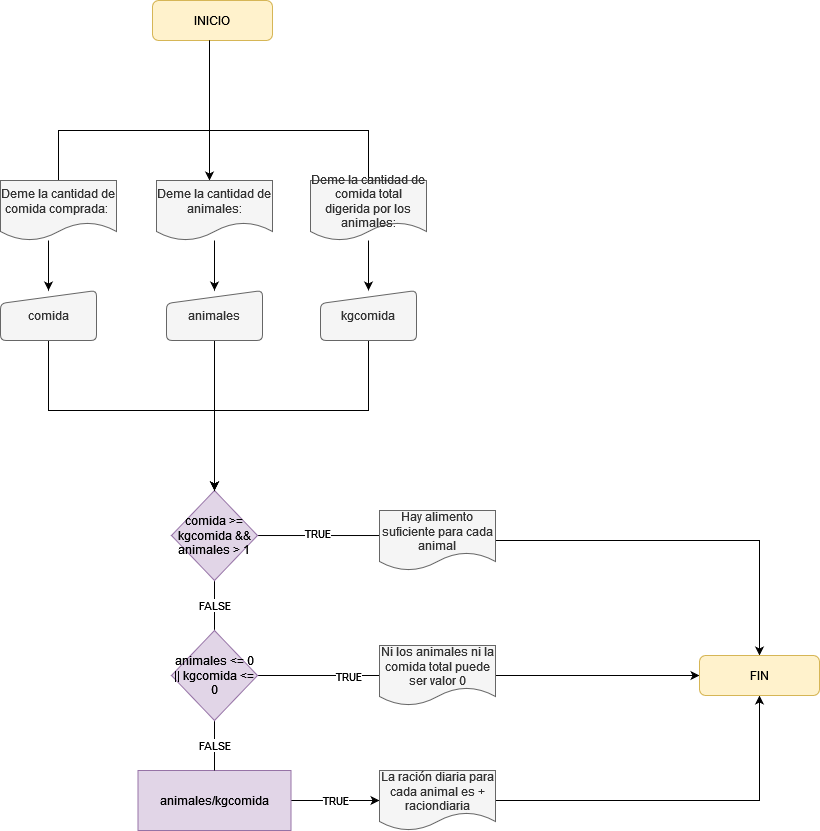

The diagram above was exported from draw.io. Its source (the exported page's mxGraphModel, read from the mxfile embedded in the PNG):
<mxGraphModel dx="1422" dy="772" grid="1" gridSize="10" guides="1" tooltips="1" connect="1" arrows="1" fold="1" page="1" pageScale="1" pageWidth="827" pageHeight="1169" math="0" shadow="0">
  <root>
    <mxCell id="0" />
    <mxCell id="1" parent="0" />
    <mxCell id="gsY5xL9cToMILM5zlaR6-1" value="" style="edgeStyle=orthogonalEdgeStyle;rounded=0;orthogonalLoop=1;jettySize=auto;html=1;" parent="1" source="gsY5xL9cToMILM5zlaR6-2" target="gsY5xL9cToMILM5zlaR6-4" edge="1">
      <mxGeometry relative="1" as="geometry">
        <Array as="points">
          <mxPoint x="410" y="220" />
          <mxPoint x="410" y="220" />
        </Array>
      </mxGeometry>
    </mxCell>
    <mxCell id="gsY5xL9cToMILM5zlaR6-2" value="INICIO" style="rounded=1;whiteSpace=wrap;html=1;fontSize=12;glass=0;strokeWidth=1;shadow=0;fillColor=#fff2cc;strokeColor=#d6b656;" parent="1" vertex="1">
      <mxGeometry x="353" y="140" width="120" height="40" as="geometry" />
    </mxCell>
    <mxCell id="gsY5xL9cToMILM5zlaR6-3" value="" style="edgeStyle=orthogonalEdgeStyle;rounded=0;orthogonalLoop=1;jettySize=auto;html=1;" parent="1" source="gsY5xL9cToMILM5zlaR6-4" target="gsY5xL9cToMILM5zlaR6-6" edge="1">
      <mxGeometry relative="1" as="geometry" />
    </mxCell>
    <mxCell id="gsY5xL9cToMILM5zlaR6-4" value="Deme la cantidad de animales:" style="shape=document;whiteSpace=wrap;html=1;boundedLbl=1;fillColor=#f5f5f5;fontColor=#333333;strokeColor=#666666;" parent="1" vertex="1">
      <mxGeometry x="357" y="320" width="116" height="60" as="geometry" />
    </mxCell>
    <mxCell id="gsY5xL9cToMILM5zlaR6-5" value="" style="edgeStyle=orthogonalEdgeStyle;rounded=0;orthogonalLoop=1;jettySize=auto;html=1;" parent="1" source="gsY5xL9cToMILM5zlaR6-6" target="gsY5xL9cToMILM5zlaR6-7" edge="1">
      <mxGeometry relative="1" as="geometry" />
    </mxCell>
    <mxCell id="gsY5xL9cToMILM5zlaR6-6" value="animales" style="html=1;strokeWidth=1;shape=manualInput;whiteSpace=wrap;rounded=1;size=13;arcSize=11;fillColor=#f5f5f5;strokeColor=#666666;fontColor=#333333;" parent="1" vertex="1">
      <mxGeometry x="367" y="430" width="96" height="50" as="geometry" />
    </mxCell>
    <mxCell id="gsY5xL9cToMILM5zlaR6-23" style="edgeStyle=orthogonalEdgeStyle;rounded=0;orthogonalLoop=1;jettySize=auto;html=1;entryX=0.345;entryY=0.417;entryDx=0;entryDy=0;entryPerimeter=0;endArrow=none;endFill=0;" parent="1" source="gsY5xL9cToMILM5zlaR6-7" target="gsY5xL9cToMILM5zlaR6-22" edge="1">
      <mxGeometry relative="1" as="geometry" />
    </mxCell>
    <mxCell id="gsY5xL9cToMILM5zlaR6-24" value="TRUE" style="edgeLabel;html=1;align=center;verticalAlign=middle;resizable=0;points=[];" parent="gsY5xL9cToMILM5zlaR6-23" connectable="0" vertex="1">
      <mxGeometry x="-0.2592" y="3" relative="1" as="geometry">
        <mxPoint as="offset" />
      </mxGeometry>
    </mxCell>
    <mxCell id="4GJao27XW9WYJJGOQF1H-4" value="FALSE" style="edgeStyle=orthogonalEdgeStyle;rounded=0;orthogonalLoop=1;jettySize=auto;html=1;endArrow=none;endFill=0;" parent="1" source="gsY5xL9cToMILM5zlaR6-7" target="4GJao27XW9WYJJGOQF1H-3" edge="1">
      <mxGeometry relative="1" as="geometry" />
    </mxCell>
    <mxCell id="gsY5xL9cToMILM5zlaR6-7" value="comida &amp;gt;= kgcomida &amp;amp;&amp;amp; animales &amp;gt; 1" style="rhombus;whiteSpace=wrap;html=1;strokeColor=#9673a6;strokeWidth=1;fillColor=#e1d5e7;" parent="1" vertex="1">
      <mxGeometry x="372" y="630" width="86" height="90" as="geometry" />
    </mxCell>
    <mxCell id="gsY5xL9cToMILM5zlaR6-13" style="edgeStyle=orthogonalEdgeStyle;rounded=0;orthogonalLoop=1;jettySize=auto;html=1;endArrow=none;endFill=0;" parent="1" source="gsY5xL9cToMILM5zlaR6-8" edge="1">
      <mxGeometry relative="1" as="geometry">
        <mxPoint x="410" y="180" as="targetPoint" />
        <Array as="points">
          <mxPoint x="259" y="270" />
          <mxPoint x="410" y="270" />
        </Array>
      </mxGeometry>
    </mxCell>
    <mxCell id="gsY5xL9cToMILM5zlaR6-8" value="Deme la cantidad de comida comprada:&amp;nbsp;" style="shape=document;whiteSpace=wrap;html=1;boundedLbl=1;fillColor=#f5f5f5;fontColor=#333333;strokeColor=#666666;" parent="1" vertex="1">
      <mxGeometry x="201" y="320" width="116" height="60" as="geometry" />
    </mxCell>
    <mxCell id="gsY5xL9cToMILM5zlaR6-12" style="edgeStyle=orthogonalEdgeStyle;rounded=0;orthogonalLoop=1;jettySize=auto;html=1;exitX=0.5;exitY=0;exitDx=0;exitDy=0;endArrow=none;endFill=0;" parent="1" source="gsY5xL9cToMILM5zlaR6-9" edge="1">
      <mxGeometry relative="1" as="geometry">
        <mxPoint x="410" y="180" as="targetPoint" />
        <Array as="points">
          <mxPoint x="569" y="270" />
          <mxPoint x="410" y="270" />
        </Array>
      </mxGeometry>
    </mxCell>
    <mxCell id="gsY5xL9cToMILM5zlaR6-9" value="Deme la cantidad de comida total digerida por los animales:" style="shape=document;whiteSpace=wrap;html=1;boundedLbl=1;fillColor=#f5f5f5;fontColor=#333333;strokeColor=#666666;" parent="1" vertex="1">
      <mxGeometry x="511" y="320" width="116" height="60" as="geometry" />
    </mxCell>
    <mxCell id="gsY5xL9cToMILM5zlaR6-14" value="" style="edgeStyle=orthogonalEdgeStyle;rounded=0;orthogonalLoop=1;jettySize=auto;html=1;" parent="1" target="gsY5xL9cToMILM5zlaR6-16" edge="1">
      <mxGeometry relative="1" as="geometry">
        <mxPoint x="249" y="380" as="sourcePoint" />
      </mxGeometry>
    </mxCell>
    <mxCell id="gsY5xL9cToMILM5zlaR6-15" value="" style="edgeStyle=orthogonalEdgeStyle;rounded=0;orthogonalLoop=1;jettySize=auto;html=1;entryX=0.5;entryY=0;entryDx=0;entryDy=0;" parent="1" source="gsY5xL9cToMILM5zlaR6-16" target="gsY5xL9cToMILM5zlaR6-7" edge="1">
      <mxGeometry relative="1" as="geometry">
        <mxPoint x="249" y="520" as="targetPoint" />
        <Array as="points">
          <mxPoint x="249" y="550" />
          <mxPoint x="415" y="550" />
        </Array>
      </mxGeometry>
    </mxCell>
    <mxCell id="gsY5xL9cToMILM5zlaR6-16" value="comida" style="html=1;strokeWidth=1;shape=manualInput;whiteSpace=wrap;rounded=1;size=13;arcSize=11;fillColor=#f5f5f5;strokeColor=#666666;fontColor=#333333;" parent="1" vertex="1">
      <mxGeometry x="201" y="430" width="96" height="50" as="geometry" />
    </mxCell>
    <mxCell id="gsY5xL9cToMILM5zlaR6-18" value="" style="edgeStyle=orthogonalEdgeStyle;rounded=0;orthogonalLoop=1;jettySize=auto;html=1;" parent="1" target="gsY5xL9cToMILM5zlaR6-20" edge="1">
      <mxGeometry relative="1" as="geometry">
        <mxPoint x="569" y="380" as="sourcePoint" />
      </mxGeometry>
    </mxCell>
    <mxCell id="gsY5xL9cToMILM5zlaR6-19" value="" style="edgeStyle=orthogonalEdgeStyle;rounded=0;orthogonalLoop=1;jettySize=auto;html=1;entryX=0.5;entryY=0;entryDx=0;entryDy=0;" parent="1" source="gsY5xL9cToMILM5zlaR6-20" target="gsY5xL9cToMILM5zlaR6-7" edge="1">
      <mxGeometry relative="1" as="geometry">
        <mxPoint x="569" y="520" as="targetPoint" />
        <Array as="points">
          <mxPoint x="569" y="550" />
          <mxPoint x="415" y="550" />
        </Array>
      </mxGeometry>
    </mxCell>
    <mxCell id="gsY5xL9cToMILM5zlaR6-20" value="kgcomida" style="html=1;strokeWidth=1;shape=manualInput;whiteSpace=wrap;rounded=1;size=13;arcSize=11;fillColor=#f5f5f5;strokeColor=#666666;fontColor=#333333;" parent="1" vertex="1">
      <mxGeometry x="521" y="430" width="96" height="50" as="geometry" />
    </mxCell>
    <mxCell id="6LKAWsskslZ_upcZi8TI-5" style="edgeStyle=orthogonalEdgeStyle;rounded=0;orthogonalLoop=1;jettySize=auto;html=1;" edge="1" parent="1" source="gsY5xL9cToMILM5zlaR6-22" target="6LKAWsskslZ_upcZi8TI-4">
      <mxGeometry relative="1" as="geometry" />
    </mxCell>
    <mxCell id="gsY5xL9cToMILM5zlaR6-22" value="Hay alimento suficiente para cada animal" style="shape=document;whiteSpace=wrap;html=1;boundedLbl=1;fillColor=#f5f5f5;fontColor=#333333;strokeColor=#666666;" parent="1" vertex="1">
      <mxGeometry x="580" y="650" width="116" height="60" as="geometry" />
    </mxCell>
    <mxCell id="6LKAWsskslZ_upcZi8TI-3" value="TRUE" style="edgeStyle=orthogonalEdgeStyle;rounded=0;orthogonalLoop=1;jettySize=auto;html=1;" edge="1" parent="1" source="4GJao27XW9WYJJGOQF1H-1" target="6LKAWsskslZ_upcZi8TI-2">
      <mxGeometry relative="1" as="geometry" />
    </mxCell>
    <mxCell id="4GJao27XW9WYJJGOQF1H-1" value="animales/kgcomida" style="whiteSpace=wrap;html=1;fillColor=#e1d5e7;strokeColor=#9673a6;strokeWidth=1;" parent="1" vertex="1">
      <mxGeometry x="338.5" y="910" width="153" height="60" as="geometry" />
    </mxCell>
    <mxCell id="4GJao27XW9WYJJGOQF1H-5" value="FALSE" style="edgeStyle=orthogonalEdgeStyle;rounded=0;orthogonalLoop=1;jettySize=auto;html=1;endArrow=none;endFill=0;" parent="1" source="4GJao27XW9WYJJGOQF1H-3" target="4GJao27XW9WYJJGOQF1H-1" edge="1">
      <mxGeometry relative="1" as="geometry" />
    </mxCell>
    <mxCell id="4GJao27XW9WYJJGOQF1H-8" value="" style="edgeStyle=orthogonalEdgeStyle;rounded=0;orthogonalLoop=1;jettySize=auto;html=1;endArrow=none;endFill=0;" parent="1" source="4GJao27XW9WYJJGOQF1H-3" target="4GJao27XW9WYJJGOQF1H-7" edge="1">
      <mxGeometry relative="1" as="geometry" />
    </mxCell>
    <mxCell id="4GJao27XW9WYJJGOQF1H-3" value="animales &amp;lt;= 0 || kgcomida &amp;lt;= 0" style="rhombus;whiteSpace=wrap;html=1;strokeColor=#9673a6;strokeWidth=1;fillColor=#e1d5e7;" parent="1" vertex="1">
      <mxGeometry x="372" y="770" width="86" height="90" as="geometry" />
    </mxCell>
    <mxCell id="4GJao27XW9WYJJGOQF1H-6" value="TRUE" style="edgeLabel;html=1;align=center;verticalAlign=middle;resizable=0;points=[];" parent="1" connectable="0" vertex="1">
      <mxGeometry x="548.990888888889" y="815" as="geometry" />
    </mxCell>
    <mxCell id="6LKAWsskslZ_upcZi8TI-7" style="edgeStyle=orthogonalEdgeStyle;rounded=0;orthogonalLoop=1;jettySize=auto;html=1;" edge="1" parent="1" source="4GJao27XW9WYJJGOQF1H-7" target="6LKAWsskslZ_upcZi8TI-4">
      <mxGeometry relative="1" as="geometry" />
    </mxCell>
    <mxCell id="4GJao27XW9WYJJGOQF1H-7" value="Ni los animales ni la comida total puede ser valor 0" style="shape=document;whiteSpace=wrap;html=1;boundedLbl=1;fillColor=#f5f5f5;fontColor=#333333;strokeColor=#666666;" parent="1" vertex="1">
      <mxGeometry x="580" y="785" width="116" height="60" as="geometry" />
    </mxCell>
    <mxCell id="6LKAWsskslZ_upcZi8TI-8" style="edgeStyle=orthogonalEdgeStyle;rounded=0;orthogonalLoop=1;jettySize=auto;html=1;entryX=0.5;entryY=1;entryDx=0;entryDy=0;" edge="1" parent="1" source="6LKAWsskslZ_upcZi8TI-2" target="6LKAWsskslZ_upcZi8TI-4">
      <mxGeometry relative="1" as="geometry" />
    </mxCell>
    <mxCell id="6LKAWsskslZ_upcZi8TI-2" value="La ración diaria para cada animal es + raciondiaria" style="shape=document;whiteSpace=wrap;html=1;boundedLbl=1;fillColor=#f5f5f5;fontColor=#333333;strokeColor=#666666;" vertex="1" parent="1">
      <mxGeometry x="580" y="910" width="116" height="60" as="geometry" />
    </mxCell>
    <mxCell id="6LKAWsskslZ_upcZi8TI-4" value="FIN" style="rounded=1;whiteSpace=wrap;html=1;fontSize=12;glass=0;strokeWidth=1;shadow=0;fillColor=#fff2cc;strokeColor=#d6b656;" vertex="1" parent="1">
      <mxGeometry x="900" y="795" width="120" height="40" as="geometry" />
    </mxCell>
  </root>
</mxGraphModel>